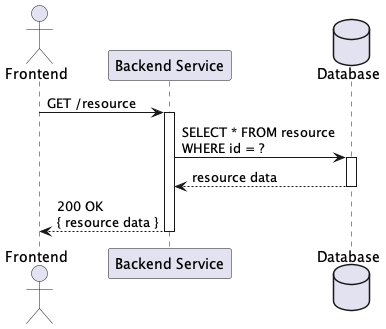

The diagram above was rendered by PlantUML. Its source (embedded in the PNG):
@startuml
actor Frontend
participant "Backend Service" as Backend
database "Database" as DB

Frontend -> Backend : GET /resource
activate Backend

Backend -> DB : SELECT * FROM resource\nWHERE id = ?
activate DB
DB --> Backend : resource data
deactivate DB

Backend --> Frontend : 200 OK\n{ resource data }
deactivate Backend

@enduml